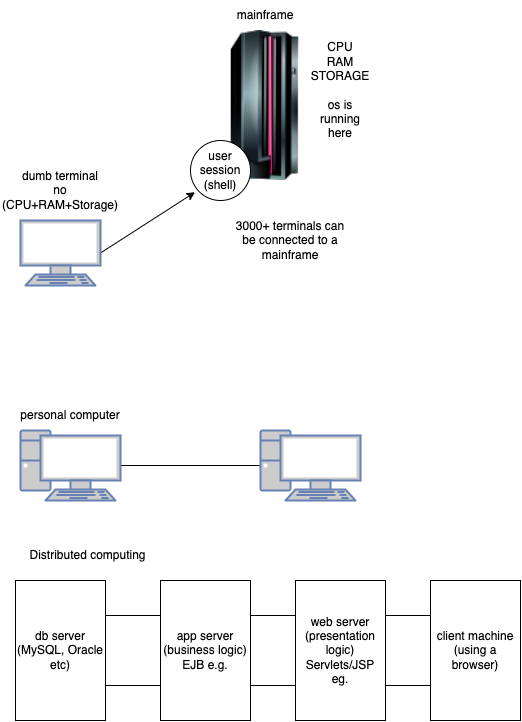

The diagram above was exported from draw.io. Its source (the exported page's mxGraphModel, read from the mxfile embedded in the PNG):
<mxGraphModel dx="821" dy="412" grid="1" gridSize="10" guides="1" tooltips="1" connect="1" arrows="1" fold="1" page="1" pageScale="1" pageWidth="827" pageHeight="1169" math="0" shadow="0">
  <root>
    <mxCell id="0" />
    <mxCell id="1" parent="0" />
    <mxCell id="3" value="" style="image;html=1;image=img/lib/clip_art/computers/Mainframe_128x128.png" vertex="1" parent="1">
      <mxGeometry x="290" y="30" width="130" height="150" as="geometry" />
    </mxCell>
    <mxCell id="4" value="mainframe" style="text;html=1;strokeColor=none;fillColor=none;align=center;verticalAlign=middle;whiteSpace=wrap;rounded=0;" vertex="1" parent="1">
      <mxGeometry x="325" width="60" height="30" as="geometry" />
    </mxCell>
    <mxCell id="7" style="edgeStyle=none;html=1;exitX=1;exitY=0.5;exitDx=0;exitDy=0;exitPerimeter=0;entryX=0.075;entryY=0.862;entryDx=0;entryDy=0;entryPerimeter=0;" edge="1" parent="1" source="5" target="9">
      <mxGeometry relative="1" as="geometry" />
    </mxCell>
    <mxCell id="5" value="" style="fontColor=#0066CC;verticalAlign=top;verticalLabelPosition=bottom;labelPosition=center;align=center;html=1;outlineConnect=0;fillColor=#CCCCCC;strokeColor=#6881B3;gradientColor=none;gradientDirection=north;strokeWidth=2;shape=mxgraph.networks.terminal;" vertex="1" parent="1">
      <mxGeometry x="110" y="220" width="80" height="65" as="geometry" />
    </mxCell>
    <mxCell id="6" value="dumb terminal&lt;br&gt;no (CPU+RAM+Storage)" style="text;html=1;strokeColor=none;fillColor=none;align=center;verticalAlign=middle;whiteSpace=wrap;rounded=0;" vertex="1" parent="1">
      <mxGeometry x="90" y="170" width="120" height="40" as="geometry" />
    </mxCell>
    <mxCell id="8" value="CPU&lt;br&gt;RAM&lt;br&gt;STORAGE&lt;br&gt;&lt;br&gt;os is running here" style="text;html=1;strokeColor=none;fillColor=none;align=center;verticalAlign=middle;whiteSpace=wrap;rounded=0;" vertex="1" parent="1">
      <mxGeometry x="400" y="40" width="60" height="100" as="geometry" />
    </mxCell>
    <mxCell id="9" value="user session&lt;br&gt;(shell)" style="ellipse;whiteSpace=wrap;html=1;aspect=fixed;" vertex="1" parent="1">
      <mxGeometry x="280" y="140" width="60" height="60" as="geometry" />
    </mxCell>
    <mxCell id="10" value="3000+ terminals can be connected to a mainframe" style="text;html=1;strokeColor=none;fillColor=none;align=center;verticalAlign=middle;whiteSpace=wrap;rounded=0;" vertex="1" parent="1">
      <mxGeometry x="320" y="220" width="120" height="40" as="geometry" />
    </mxCell>
    <mxCell id="14" style="edgeStyle=none;html=1;exitX=1;exitY=0.5;exitDx=0;exitDy=0;exitPerimeter=0;entryX=0;entryY=0.5;entryDx=0;entryDy=0;entryPerimeter=0;endArrow=none;endFill=0;" edge="1" parent="1" source="11" target="13">
      <mxGeometry relative="1" as="geometry" />
    </mxCell>
    <mxCell id="11" value="" style="fontColor=#0066CC;verticalAlign=top;verticalLabelPosition=bottom;labelPosition=center;align=center;html=1;outlineConnect=0;fillColor=#CCCCCC;strokeColor=#6881B3;gradientColor=none;gradientDirection=north;strokeWidth=2;shape=mxgraph.networks.pc;" vertex="1" parent="1">
      <mxGeometry x="110" y="430" width="100" height="70" as="geometry" />
    </mxCell>
    <mxCell id="12" value="personal computer" style="text;html=1;strokeColor=none;fillColor=none;align=center;verticalAlign=middle;whiteSpace=wrap;rounded=0;" vertex="1" parent="1">
      <mxGeometry x="100" y="400" width="120" height="30" as="geometry" />
    </mxCell>
    <mxCell id="13" value="" style="fontColor=#0066CC;verticalAlign=top;verticalLabelPosition=bottom;labelPosition=center;align=center;html=1;outlineConnect=0;fillColor=#CCCCCC;strokeColor=#6881B3;gradientColor=none;gradientDirection=north;strokeWidth=2;shape=mxgraph.networks.pc;" vertex="1" parent="1">
      <mxGeometry x="350" y="430" width="100" height="70" as="geometry" />
    </mxCell>
    <mxCell id="21" style="edgeStyle=none;html=1;exitX=0;exitY=0.25;exitDx=0;exitDy=0;endArrow=none;endFill=0;entryX=1;entryY=0.25;entryDx=0;entryDy=0;" edge="1" parent="1" source="15" target="16">
      <mxGeometry relative="1" as="geometry">
        <mxPoint x="200.0000000000001" y="614.8965517241379" as="targetPoint" />
      </mxGeometry>
    </mxCell>
    <mxCell id="23" style="edgeStyle=none;html=1;exitX=1;exitY=0.75;exitDx=0;exitDy=0;entryX=0;entryY=0.75;entryDx=0;entryDy=0;endArrow=none;endFill=0;" edge="1" parent="1" source="15" target="17">
      <mxGeometry relative="1" as="geometry" />
    </mxCell>
    <mxCell id="15" value="app server&lt;br&gt;(business logic)&lt;br&gt;EJB e.g." style="rounded=0;whiteSpace=wrap;html=1;" vertex="1" parent="1">
      <mxGeometry x="250" y="580" width="90" height="140" as="geometry" />
    </mxCell>
    <mxCell id="22" style="edgeStyle=none;html=1;exitX=1;exitY=0.75;exitDx=0;exitDy=0;entryX=0;entryY=0.75;entryDx=0;entryDy=0;endArrow=none;endFill=0;" edge="1" parent="1" source="16" target="15">
      <mxGeometry relative="1" as="geometry" />
    </mxCell>
    <mxCell id="16" value="db server&lt;br&gt;(MySQL, Oracle etc)" style="rounded=0;whiteSpace=wrap;html=1;" vertex="1" parent="1">
      <mxGeometry x="105" y="580" width="90" height="140" as="geometry" />
    </mxCell>
    <mxCell id="20" style="edgeStyle=none;html=1;exitX=0;exitY=0.25;exitDx=0;exitDy=0;entryX=1;entryY=0.25;entryDx=0;entryDy=0;endArrow=none;endFill=0;" edge="1" parent="1" source="17" target="15">
      <mxGeometry relative="1" as="geometry" />
    </mxCell>
    <mxCell id="24" style="edgeStyle=none;html=1;exitX=1;exitY=0.75;exitDx=0;exitDy=0;entryX=0;entryY=0.75;entryDx=0;entryDy=0;endArrow=none;endFill=0;" edge="1" parent="1" source="17" target="18">
      <mxGeometry relative="1" as="geometry" />
    </mxCell>
    <mxCell id="17" value="web server&lt;br&gt;(presentation logic)&lt;br&gt;Servlets/JSP eg." style="rounded=0;whiteSpace=wrap;html=1;" vertex="1" parent="1">
      <mxGeometry x="385" y="580" width="90" height="140" as="geometry" />
    </mxCell>
    <mxCell id="19" style="edgeStyle=none;html=1;exitX=0;exitY=0.25;exitDx=0;exitDy=0;endArrow=none;endFill=0;entryX=1;entryY=0.25;entryDx=0;entryDy=0;" edge="1" parent="1" source="18" target="17">
      <mxGeometry relative="1" as="geometry">
        <mxPoint x="480" y="614.8965517241379" as="targetPoint" />
      </mxGeometry>
    </mxCell>
    <mxCell id="18" value="client machine&lt;br&gt;(using a browser)" style="rounded=0;whiteSpace=wrap;html=1;" vertex="1" parent="1">
      <mxGeometry x="520" y="580" width="90" height="140" as="geometry" />
    </mxCell>
    <mxCell id="25" value="Distributed computing" style="text;html=1;strokeColor=none;fillColor=none;align=center;verticalAlign=middle;whiteSpace=wrap;rounded=0;" vertex="1" parent="1">
      <mxGeometry x="105" y="540" width="145" height="30" as="geometry" />
    </mxCell>
  </root>
</mxGraphModel>